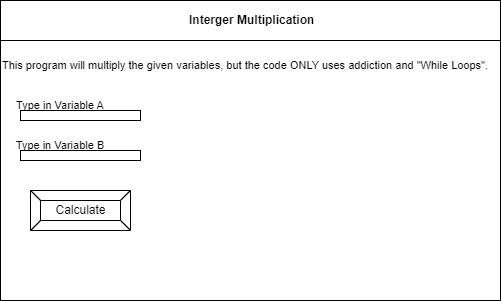

The diagram above was exported from draw.io. Its source (the exported page's mxGraphModel, read from the mxfile embedded in the PNG):
<mxGraphModel dx="690" dy="526" grid="1" gridSize="10" guides="1" tooltips="1" connect="1" arrows="1" fold="1" page="1" pageScale="1" pageWidth="850" pageHeight="1100" math="0" shadow="0">
  <root>
    <mxCell id="0" />
    <mxCell id="1" parent="0" />
    <mxCell id="2" value="" style="rounded=0;whiteSpace=wrap;html=1;" parent="1" vertex="1">
      <mxGeometry x="80" y="80" width="500" height="300" as="geometry" />
    </mxCell>
    <mxCell id="3" value="&lt;b&gt;&amp;nbsp;Interger Multiplication&lt;/b&gt;" style="rounded=0;whiteSpace=wrap;html=1;" parent="1" vertex="1">
      <mxGeometry x="80" y="80" width="500" height="40" as="geometry" />
    </mxCell>
    <mxCell id="6" value="Calculate" style="labelPosition=center;verticalLabelPosition=middle;align=center;html=1;shape=mxgraph.basic.button;dx=10;" parent="1" vertex="1">
      <mxGeometry x="110" y="270" width="100" height="40" as="geometry" />
    </mxCell>
    <mxCell id="7" value="&lt;font style=&quot;font-size: 11px&quot;&gt;This program&amp;nbsp;will multiply the given variables, but the code ONLY uses addiction and &quot;While Loops&quot;.&lt;/font&gt;" style="text;html=1;strokeColor=none;fillColor=none;align=center;verticalAlign=middle;whiteSpace=wrap;rounded=0;" vertex="1" parent="1">
      <mxGeometry x="80" y="130" width="490" height="30" as="geometry" />
    </mxCell>
    <mxCell id="8" value="" style="rounded=0;whiteSpace=wrap;html=1;fontSize=11;" vertex="1" parent="1">
      <mxGeometry x="100" y="190" width="120" height="10" as="geometry" />
    </mxCell>
    <mxCell id="9" value="Type in Variable A" style="text;html=1;strokeColor=none;fillColor=none;align=center;verticalAlign=middle;whiteSpace=wrap;rounded=0;fontSize=11;" vertex="1" parent="1">
      <mxGeometry x="90" y="170" width="100" height="30" as="geometry" />
    </mxCell>
    <mxCell id="10" value="Type in Variable B" style="text;html=1;strokeColor=none;fillColor=none;align=center;verticalAlign=middle;whiteSpace=wrap;rounded=0;fontSize=11;" vertex="1" parent="1">
      <mxGeometry x="90" y="210" width="100" height="30" as="geometry" />
    </mxCell>
    <mxCell id="11" value="" style="rounded=0;whiteSpace=wrap;html=1;fontSize=11;" vertex="1" parent="1">
      <mxGeometry x="100" y="230" width="120" height="10" as="geometry" />
    </mxCell>
  </root>
</mxGraphModel>